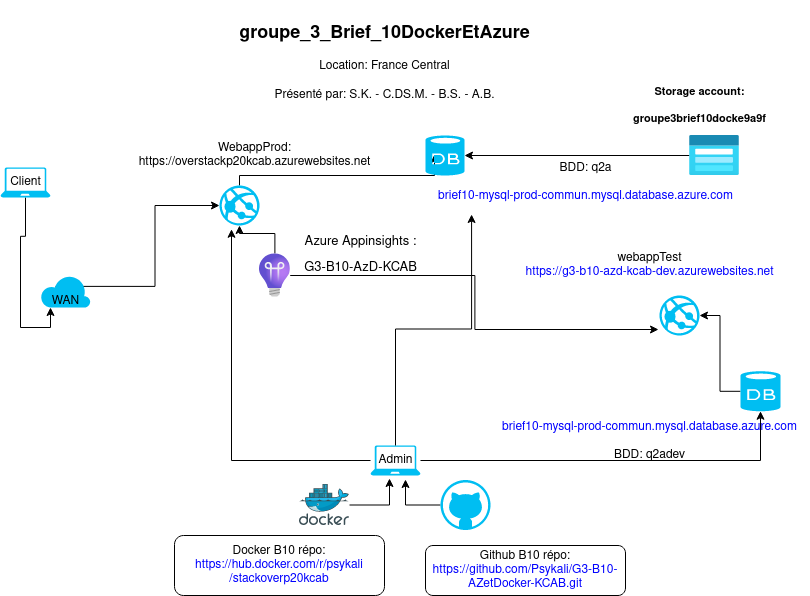

The diagram above was exported from draw.io. Its source (the exported page's mxGraphModel, read from the mxfile embedded in the PNG):
<mxGraphModel dx="2568" dy="415" grid="1" gridSize="10" guides="1" tooltips="1" connect="1" arrows="1" fold="1" page="1" pageScale="1" pageWidth="850" pageHeight="1100" math="0" shadow="0">
  <root>
    <mxCell id="0" />
    <mxCell id="1" parent="0" />
    <mxCell id="sO_slHPpi5_Aobd8HIwB-3" style="edgeStyle=orthogonalEdgeStyle;rounded=0;orthogonalLoop=1;jettySize=auto;html=1;entryX=1;entryY=0.5;entryDx=0;entryDy=0;entryPerimeter=0;" parent="1" source="KZ6MpGektuIemH4czut3-2" target="KZ6MpGektuIemH4czut3-7" edge="1">
      <mxGeometry relative="1" as="geometry" />
    </mxCell>
    <mxCell id="KZ6MpGektuIemH4czut3-2" value="" style="verticalLabelPosition=bottom;html=1;verticalAlign=top;align=center;strokeColor=none;fillColor=#00BEF2;shape=mxgraph.azure.database;" parent="1" vertex="1">
      <mxGeometry x="-919" y="395.75" width="40" height="40" as="geometry" />
    </mxCell>
    <mxCell id="KZ6MpGektuIemH4czut3-21" style="edgeStyle=orthogonalEdgeStyle;rounded=0;orthogonalLoop=1;jettySize=auto;html=1;entryX=0.7;entryY=1.133;entryDx=0;entryDy=0;entryPerimeter=0;" parent="1" source="KZ6MpGektuIemH4czut3-3" target="KZ6MpGektuIemH4czut3-5" edge="1">
      <mxGeometry relative="1" as="geometry" />
    </mxCell>
    <mxCell id="KZ6MpGektuIemH4czut3-3" value="" style="verticalLabelPosition=bottom;html=1;verticalAlign=top;align=center;strokeColor=none;fillColor=#00BEF2;shape=mxgraph.azure.github_code;pointerEvents=1;" parent="1" vertex="1">
      <mxGeometry x="-1219" y="504.5" width="50" height="50" as="geometry" />
    </mxCell>
    <mxCell id="KZ6MpGektuIemH4czut3-11" style="edgeStyle=orthogonalEdgeStyle;rounded=0;orthogonalLoop=1;jettySize=auto;html=1;entryX=0.2;entryY=1;entryDx=0;entryDy=0;entryPerimeter=0;" parent="1" source="KZ6MpGektuIemH4czut3-4" target="KZ6MpGektuIemH4czut3-6" edge="1">
      <mxGeometry relative="1" as="geometry" />
    </mxCell>
    <mxCell id="KZ6MpGektuIemH4czut3-4" value="" style="verticalLabelPosition=bottom;html=1;verticalAlign=top;align=center;strokeColor=none;fillColor=#00BEF2;shape=mxgraph.azure.laptop;pointerEvents=1;" parent="1" vertex="1">
      <mxGeometry x="-1659" y="192" width="50" height="30" as="geometry" />
    </mxCell>
    <mxCell id="KZ6MpGektuIemH4czut3-15" style="edgeStyle=orthogonalEdgeStyle;rounded=0;orthogonalLoop=1;jettySize=auto;html=1;entryX=0.3;entryY=1.094;entryDx=0;entryDy=0;entryPerimeter=0;" parent="1" source="KZ6MpGektuIemH4czut3-5" target="KZ6MpGektuIemH4czut3-8" edge="1">
      <mxGeometry relative="1" as="geometry" />
    </mxCell>
    <mxCell id="KZ6MpGektuIemH4czut3-17" style="edgeStyle=orthogonalEdgeStyle;rounded=0;orthogonalLoop=1;jettySize=auto;html=1;entryX=0.5;entryY=1;entryDx=0;entryDy=0;entryPerimeter=0;" parent="1" source="KZ6MpGektuIemH4czut3-5" target="KZ6MpGektuIemH4czut3-2" edge="1">
      <mxGeometry relative="1" as="geometry" />
    </mxCell>
    <mxCell id="KZ6MpGektuIemH4czut3-5" value="" style="verticalLabelPosition=bottom;html=1;verticalAlign=top;align=center;strokeColor=none;fillColor=#00BEF2;shape=mxgraph.azure.laptop;pointerEvents=1;" parent="1" vertex="1">
      <mxGeometry x="-1289" y="470" width="50" height="30" as="geometry" />
    </mxCell>
    <mxCell id="KZ6MpGektuIemH4czut3-10" style="edgeStyle=orthogonalEdgeStyle;rounded=0;orthogonalLoop=1;jettySize=auto;html=1;exitX=0.3;exitY=0.35;exitDx=0;exitDy=0;exitPerimeter=0;entryX=0;entryY=0.5;entryDx=0;entryDy=0;entryPerimeter=0;" parent="1" source="KZ6MpGektuIemH4czut3-6" target="KZ6MpGektuIemH4czut3-8" edge="1">
      <mxGeometry relative="1" as="geometry" />
    </mxCell>
    <mxCell id="KZ6MpGektuIemH4czut3-6" value="" style="verticalLabelPosition=bottom;html=1;verticalAlign=top;align=center;strokeColor=none;fillColor=#00BEF2;shape=mxgraph.azure.cloud;" parent="1" vertex="1">
      <mxGeometry x="-1619" y="299.5" width="50" height="32.5" as="geometry" />
    </mxCell>
    <mxCell id="KZ6MpGektuIemH4czut3-7" value="" style="verticalLabelPosition=bottom;html=1;verticalAlign=top;align=center;strokeColor=none;fillColor=#00BEF2;shape=mxgraph.azure.azure_website;pointerEvents=1;" parent="1" vertex="1">
      <mxGeometry x="-1000" y="320" width="40" height="40" as="geometry" />
    </mxCell>
    <mxCell id="KZ6MpGektuIemH4czut3-14" style="edgeStyle=orthogonalEdgeStyle;rounded=0;orthogonalLoop=1;jettySize=auto;html=1;entryX=0.231;entryY=0.475;entryDx=0;entryDy=0;entryPerimeter=0;" parent="1" source="KZ6MpGektuIemH4czut3-8" target="KZ6MpGektuIemH4czut3-9" edge="1">
      <mxGeometry relative="1" as="geometry">
        <Array as="points">
          <mxPoint x="-1420" y="200" />
          <mxPoint x="-1225" y="200" />
        </Array>
      </mxGeometry>
    </mxCell>
    <mxCell id="KZ6MpGektuIemH4czut3-8" value="" style="verticalLabelPosition=bottom;html=1;verticalAlign=top;align=center;strokeColor=none;fillColor=#00BEF2;shape=mxgraph.azure.azure_website;pointerEvents=1;" parent="1" vertex="1">
      <mxGeometry x="-1440" y="210" width="40" height="40" as="geometry" />
    </mxCell>
    <mxCell id="KZ6MpGektuIemH4czut3-9" value="" style="verticalLabelPosition=bottom;html=1;verticalAlign=top;align=center;strokeColor=none;fillColor=#00BEF2;shape=mxgraph.azure.database;" parent="1" vertex="1">
      <mxGeometry x="-1234" y="160" width="39" height="40" as="geometry" />
    </mxCell>
    <mxCell id="KZ6MpGektuIemH4czut3-20" style="edgeStyle=orthogonalEdgeStyle;rounded=0;orthogonalLoop=1;jettySize=auto;html=1;entryX=0.38;entryY=1.1;entryDx=0;entryDy=0;entryPerimeter=0;" parent="1" source="KZ6MpGektuIemH4czut3-19" target="KZ6MpGektuIemH4czut3-5" edge="1">
      <mxGeometry relative="1" as="geometry" />
    </mxCell>
    <mxCell id="KZ6MpGektuIemH4czut3-19" value="" style="sketch=0;aspect=fixed;html=1;points=[];align=center;image;fontSize=12;image=img/lib/mscae/Docker.svg;" parent="1" vertex="1">
      <mxGeometry x="-1360" y="509" width="50" height="41" as="geometry" />
    </mxCell>
    <mxCell id="KZ6MpGektuIemH4czut3-29" value="&lt;div&gt;Github B10 répo:&lt;/div&gt;&lt;div&gt;&lt;font color=&quot;#0000FF&quot;&gt;https://github.com/Psykali/G3-B10-AZetDocker-KCAB.git&lt;/font&gt;&lt;br&gt;&lt;/div&gt;" style="rounded=1;whiteSpace=wrap;html=1;" parent="1" vertex="1">
      <mxGeometry x="-1234" y="570" width="200" height="50" as="geometry" />
    </mxCell>
    <mxCell id="KZ6MpGektuIemH4czut3-30" value="&lt;div&gt;&lt;font color=&quot;#000000&quot;&gt;Docker B10 répo:&lt;br&gt;&lt;/font&gt;&lt;/div&gt;&lt;div&gt;https://hub.docker.com/r/psykali/stackoverp20kcab&lt;br&gt;&lt;/div&gt;" style="rounded=1;whiteSpace=wrap;html=1;fontColor=#0000FF;" parent="1" vertex="1">
      <mxGeometry x="-1485" y="560" width="210" height="60" as="geometry" />
    </mxCell>
    <mxCell id="KZ6MpGektuIemH4czut3-32" value="Client" style="text;html=1;align=center;verticalAlign=middle;resizable=0;points=[];autosize=1;strokeColor=none;fillColor=none;fontColor=#000000;" parent="1" vertex="1">
      <mxGeometry x="-1659" y="192" width="50" height="30" as="geometry" />
    </mxCell>
    <mxCell id="KZ6MpGektuIemH4czut3-33" value="WAN" style="text;html=1;align=center;verticalAlign=middle;resizable=0;points=[];autosize=1;strokeColor=none;fillColor=none;fontColor=#000000;" parent="1" vertex="1">
      <mxGeometry x="-1619" y="310.75" width="50" height="30" as="geometry" />
    </mxCell>
    <mxCell id="KZ6MpGektuIemH4czut3-56" style="edgeStyle=orthogonalEdgeStyle;rounded=0;orthogonalLoop=1;jettySize=auto;html=1;fontSize=11;fontColor=none;entryX=0.144;entryY=1.033;entryDx=0;entryDy=0;entryPerimeter=0;" parent="1" source="KZ6MpGektuIemH4czut3-34" target="KZ6MpGektuIemH4czut3-39" edge="1">
      <mxGeometry relative="1" as="geometry" />
    </mxCell>
    <mxCell id="KZ6MpGektuIemH4czut3-34" value="Admin" style="text;html=1;align=center;verticalAlign=middle;resizable=0;points=[];autosize=1;strokeColor=none;fillColor=none;fontColor=#000000;" parent="1" vertex="1">
      <mxGeometry x="-1294" y="470" width="60" height="30" as="geometry" />
    </mxCell>
    <mxCell id="KZ6MpGektuIemH4czut3-36" value="&lt;div&gt;webappTest&lt;/div&gt;&lt;div&gt;&lt;font color=&quot;#0000FF&quot;&gt;https://g3-b10-azd-kcab-dev.azurewebsites.net&lt;/font&gt;&lt;br&gt;&lt;/div&gt;" style="text;html=1;align=center;verticalAlign=middle;resizable=0;points=[];autosize=1;strokeColor=none;fillColor=none;fontColor=#000000;" parent="1" vertex="1">
      <mxGeometry x="-1145" y="270" width="270" height="40" as="geometry" />
    </mxCell>
    <mxCell id="KZ6MpGektuIemH4czut3-37" value="&lt;div&gt;brief10-mysql-prod-commun.mysql.database.azure.com&lt;/div&gt;&lt;div&gt;&lt;font color=&quot;#000000&quot;&gt;&lt;br&gt;&lt;/font&gt;&lt;/div&gt;&lt;div&gt;&lt;font color=&quot;#000000&quot;&gt;BDD: q2adev&lt;/font&gt;&lt;/div&gt;" style="text;html=1;align=center;verticalAlign=middle;resizable=0;points=[];autosize=1;strokeColor=none;fillColor=none;fontColor=#0000FF;" parent="1" vertex="1">
      <mxGeometry x="-1170" y="435.75" width="320" height="60" as="geometry" />
    </mxCell>
    <mxCell id="KZ6MpGektuIemH4czut3-38" value="&lt;div&gt;WebappProd:&lt;/div&gt;&lt;div&gt;https://overstackp20kcab.azurewebsites.net&lt;br&gt;&lt;/div&gt;" style="text;html=1;align=center;verticalAlign=middle;resizable=0;points=[];autosize=1;strokeColor=none;fillColor=none;fontColor=#000000;" parent="1" vertex="1">
      <mxGeometry x="-1535" y="160" width="260" height="40" as="geometry" />
    </mxCell>
    <mxCell id="KZ6MpGektuIemH4czut3-39" value="&lt;div&gt;&lt;font color=&quot;#000000&quot;&gt;BDD: q2a&lt;/font&gt;&lt;/div&gt;&lt;div&gt;&lt;font color=&quot;#000000&quot;&gt;&lt;br&gt;&lt;/font&gt;&lt;/div&gt;&lt;div&gt;brief10-mysql-prod-commun.mysql.database.azure.com&lt;/div&gt;" style="text;html=1;align=center;verticalAlign=middle;resizable=0;points=[];autosize=1;strokeColor=none;fillColor=none;fontColor=#0000FF;" parent="1" vertex="1">
      <mxGeometry x="-1234" y="177" width="320" height="60" as="geometry" />
    </mxCell>
    <mxCell id="KZ6MpGektuIemH4czut3-42" value="&lt;h2 aria-describedby=&quot;fd2c34e4-cf67-463e-bc5a-aa8fd65d632c&quot; id=&quot;fd2c34e4-cf67-463e-bc5a-aa8fd65d632d&quot; class=&quot;fxs-blade-title-titleText msportalfx-tooltip-overflow&quot;&gt;&lt;font color=&quot;#000000&quot;&gt;groupe_3_Brief_10DockerEtAzure&lt;span id=&quot;_weave_e_6381&quot; class=&quot;msportalfx-font-regular&quot;&gt;&lt;/span&gt;&lt;/font&gt;&lt;/h2&gt;&lt;div&gt;&lt;font color=&quot;#000000&quot;&gt;Location: France Central&lt;/font&gt;&lt;/div&gt;&lt;div&gt;&lt;br&gt;&lt;/div&gt;&lt;div&gt;&lt;font color=&quot;#000000&quot;&gt;Présenté par: S.K. - C.DS.M. - B.S. - A.B&lt;/font&gt;&lt;font color=&quot;#000000&quot;&gt;.&lt;/font&gt;&lt;/div&gt;" style="text;html=1;align=center;verticalAlign=middle;resizable=0;points=[];autosize=1;strokeColor=none;fillColor=none;fontColor=#0000FF;" parent="1" vertex="1">
      <mxGeometry x="-1430" y="25" width="310" height="110" as="geometry" />
    </mxCell>
    <mxCell id="sO_slHPpi5_Aobd8HIwB-1" style="edgeStyle=orthogonalEdgeStyle;rounded=0;orthogonalLoop=1;jettySize=auto;html=1;entryX=1;entryY=0.5;entryDx=0;entryDy=0;entryPerimeter=0;" parent="1" source="KZ6MpGektuIemH4czut3-43" target="KZ6MpGektuIemH4czut3-9" edge="1">
      <mxGeometry relative="1" as="geometry" />
    </mxCell>
    <mxCell id="KZ6MpGektuIemH4czut3-43" value="" style="aspect=fixed;html=1;points=[];align=center;image;fontSize=12;image=img/lib/azure2/storage/Storage_Accounts_Classic.svg;labelBackgroundColor=none;fontColor=#000000;" parent="1" vertex="1">
      <mxGeometry x="-970" y="160" width="50" height="40" as="geometry" />
    </mxCell>
    <mxCell id="KZ6MpGektuIemH4czut3-45" value="&lt;h4 style=&quot;font-size: 11px;&quot; aria-describedby=&quot;fd2c34e4-cf67-463e-bc5a-aa8fd65d6380&quot; id=&quot;fd2c34e4-cf67-463e-bc5a-aa8fd65d6381&quot; class=&quot;fxs-blade-title-titleText msportalfx-tooltip-overflow&quot; align=&quot;center&quot;&gt;&lt;font style=&quot;font-size: 11px;&quot;&gt;Storage account:&lt;/font&gt;&lt;/h4&gt;&lt;h4 style=&quot;font-size: 11px;&quot; aria-describedby=&quot;fd2c34e4-cf67-463e-bc5a-aa8fd65d6380&quot; id=&quot;fd2c34e4-cf67-463e-bc5a-aa8fd65d6381&quot; class=&quot;fxs-blade-title-titleText msportalfx-tooltip-overflow&quot; align=&quot;center&quot;&gt;&lt;font style=&quot;font-size: 11px;&quot;&gt;groupe3brief10docke9a9f&lt;span id=&quot;_weave_e_6757&quot; class=&quot;msportalfx-font-regular&quot;&gt;&lt;/span&gt;&lt;/font&gt;&lt;/h4&gt;" style="text;html=1;align=center;verticalAlign=middle;resizable=0;points=[];autosize=1;strokeColor=none;fillColor=none;fontColor=#000000;" parent="1" vertex="1">
      <mxGeometry x="-1040" y="90" width="160" height="80" as="geometry" />
    </mxCell>
    <mxCell id="KZ6MpGektuIemH4czut3-52" style="edgeStyle=orthogonalEdgeStyle;rounded=0;orthogonalLoop=1;jettySize=auto;html=1;entryX=-0.025;entryY=0.85;entryDx=0;entryDy=0;entryPerimeter=0;fontSize=11;fontColor=none;" parent="1" source="KZ6MpGektuIemH4czut3-50" target="KZ6MpGektuIemH4czut3-7" edge="1">
      <mxGeometry relative="1" as="geometry" />
    </mxCell>
    <mxCell id="sO_slHPpi5_Aobd8HIwB-2" value="" style="edgeStyle=orthogonalEdgeStyle;rounded=0;orthogonalLoop=1;jettySize=auto;html=1;entryX=0.5;entryY=1;entryDx=0;entryDy=0;entryPerimeter=0;" parent="1" source="KZ6MpGektuIemH4czut3-50" target="KZ6MpGektuIemH4czut3-8" edge="1">
      <mxGeometry relative="1" as="geometry">
        <mxPoint x="-1390" y="250" as="targetPoint" />
      </mxGeometry>
    </mxCell>
    <mxCell id="KZ6MpGektuIemH4czut3-50" value="" style="aspect=fixed;html=1;points=[];align=center;image;fontSize=12;image=img/lib/azure2/devops/Application_Insights.svg;labelBackgroundColor=none;fontColor=none;" parent="1" vertex="1">
      <mxGeometry x="-1400" y="278" width="30.73" height="44" as="geometry" />
    </mxCell>
    <mxCell id="KZ6MpGektuIemH4czut3-53" value="&lt;font style=&quot;font-size: 13px;&quot;&gt;Azure Appinsights : &lt;br&gt;&lt;/font&gt;&lt;h2 style=&quot;font-size: 13px;&quot; aria-describedby=&quot;fd2c34e4-cf67-463e-bc5a-aa8fd65d6435&quot; id=&quot;fd2c34e4-cf67-463e-bc5a-aa8fd65d6436&quot; class=&quot;fxs-blade-title-titleText msportalfx-tooltip-overflow&quot;&gt;&lt;font style=&quot;font-size: 13px;&quot;&gt;&lt;span style=&quot;font-weight: normal;&quot;&gt;G3-B10-AzD-KCAB&lt;span id=&quot;_weave_e_8525&quot; class=&quot;msportalfx-font-regular&quot;&gt;&lt;/span&gt;&lt;/span&gt;&lt;/font&gt;&lt;/h2&gt;" style="text;html=1;align=center;verticalAlign=middle;resizable=0;points=[];autosize=1;strokeColor=none;fillColor=none;fontSize=11;fontColor=none;" parent="1" vertex="1">
      <mxGeometry x="-1369.27" y="250" width="140" height="70" as="geometry" />
    </mxCell>
    <mxCell id="sO_slHPpi5_Aobd8HIwB-4" style="edgeStyle=orthogonalEdgeStyle;rounded=0;orthogonalLoop=1;jettySize=auto;html=1;exitX=0.5;exitY=1;exitDx=0;exitDy=0;exitPerimeter=0;" parent="1" source="KZ6MpGektuIemH4czut3-7" target="KZ6MpGektuIemH4czut3-7" edge="1">
      <mxGeometry relative="1" as="geometry" />
    </mxCell>
  </root>
</mxGraphModel>